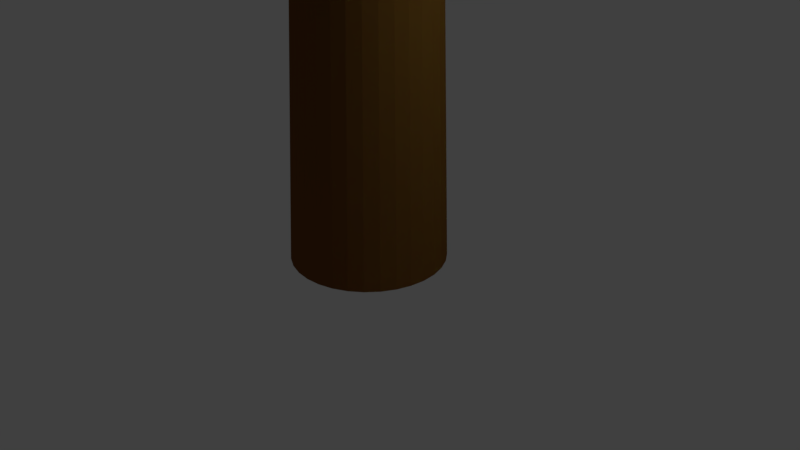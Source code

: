 # Source: tree_01.blend  (saved by Blender 2.79.0; exported with 4.5.12 LTS)
import bpy
from mathutils import Matrix  # noqa: F401  (used for matrix-valued properties, if any)

bpy.ops.wm.read_factory_settings(use_empty=True)
scene = bpy.context.scene
scene.name = 'Scene'

# ---- collections
col_collection_1 = bpy.data.collections.new('Collection 1'); scene.collection.children.link(col_collection_1)

# ---- materials (node trees are filled in below, after node groups)
mat_material_002 = bpy.data.materials.new('Material.002')
mat_material_002.alpha_threshold = 0.0
mat_material_002.use_transparent_shadow = False
mat_material_002.diffuse_color = (0.196, 0.07055, 0.01787, 1.0)
mat_material_002.roughness = 0.5
mat_material_001 = bpy.data.materials.new('Material.001')
mat_material_001.alpha_threshold = 0.0
mat_material_001.use_transparent_shadow = False
mat_material_001.diffuse_color = (0.1488, 0.8, 0.1098, 1.0)
mat_material_001.roughness = 0.5

# ---- material node trees

# ---- world
world_world = bpy.data.worlds.new('World'); scene.world = world_world
world_world.color = (0.05088, 0.05088, 0.05088)
world_world.use_sun_shadow = False
world_world.sun_shadow_jitter_overblur = 0.0
world_world.cycles.sampling_method = 'MANUAL'

# ---- cameras
cam_camera = bpy.data.cameras.new('Camera')
cam_camera.clip_end = 100.0
cam_camera.lens = 35.0
cam_camera.sensor_width = 32.0
cam_camera.sensor_height = 18.0
cam_camera.ortho_scale = 7.314
cam_camera.dof.focus_distance = 0.0
cam_camera.dof.aperture_fstop = 128.0

# ---- lights
light_lamp = bpy.data.lights.new('Lamp', 'POINT')
light_lamp.transmission_factor = 0.0
light_lamp.cutoff_distance = 30.0
light_lamp.energy = 100.0
light_lamp.shadow_buffer_clip_start = 1.001
light_lamp.shadow_soft_size = 0.1
light_lamp.shadow_maximum_resolution = 0.006
light_lamp.use_absolute_resolution = True

# ---- meshes
me_cylinder = bpy.data.meshes.new('Cylinder')
me_cylinder.from_pydata([(0.0, 1.0, -1.0), (0.02929, 0.5927, 13.22), (0.1951, 0.9808, -1.0), (0.1181, 0.584, 13.22), (0.3827, 0.9239, -1.0), (0.2036, 0.558, 13.22), (0.5556, 0.8315, -1.0), (0.2823, 0.516, 13.22), (0.7071, 0.7071, -1.0), (0.3514, 0.4593, 13.22), (0.8315, 0.5556, -1.0), (0.408, 0.3903, 13.22), (0.9239, 0.3827, -1.0), (0.4501, 0.3116, 13.22), (0.9808, 0.1951, -1.0), (0.476, 0.2261, 13.22), (1.0, 7.55e-08, -1.0), (0.4848, 0.1372, 13.22), (0.9808, -0.1951, -1.0), (0.476, 0.04839, 13.22), (0.9239, -0.3827, -1.0), (0.4501, -0.03705, 13.22), (0.8315, -0.5556, -1.0), (0.408, -0.1158, 13.22), (0.7071, -0.7071, -1.0), (0.3514, -0.1848, 13.22), (0.5556, -0.8315, -1.0), (0.2823, -0.2415, 13.22), (0.3827, -0.9239, -1.0), (0.2036, -0.2835, 13.22), (0.1951, -0.9808, -1.0), (0.1181, -0.3095, 13.22), (-3.258e-07, -1.0, -1.0), (0.02929, -0.3182, 13.22), (-0.1951, -0.9808, -1.0), (-0.05957, -0.3095, 13.22), (-0.3827, -0.9239, -1.0), (-0.145, -0.2835, 13.22), (-0.5556, -0.8315, -1.0), (-0.2238, -0.2415, 13.22), (-0.7071, -0.7071, -1.0), (-0.2928, -0.1848, 13.22), (-0.8315, -0.5556, -1.0), (-0.3494, -0.1158, 13.22), (-0.9239, -0.3827, -1.0), (-0.3915, -0.03705, 13.22), (-0.9808, -0.1951, -1.0), (-0.4174, 0.04839, 13.22), (-1.0, 9.656e-07, -1.0), (-0.4262, 0.1372, 13.22), (-0.9808, 0.1951, -1.0), (-0.4174, 0.2261, 13.22), (-0.9239, 0.3827, -1.0), (-0.3915, 0.3116, 13.22), (-0.8315, 0.5556, -1.0), (-0.3494, 0.3903, 13.22), (-0.7071, 0.7071, -1.0), (-0.2928, 0.4593, 13.22), (-0.5556, 0.8315, -1.0), (-0.2238, 0.516, 13.22), (-0.3827, 0.9239, -1.0), (-0.145, 0.558, 13.22), (-0.1951, 0.9808, -1.0), (-0.05957, 0.584, 13.22)], [], [(0, 1, 3, 2), (2, 3, 5, 4), (4, 5, 7, 6), (6, 7, 9, 8), (8, 9, 11, 10), (10, 11, 13, 12), (12, 13, 15, 14), (14, 15, 17, 16), (16, 17, 19, 18), (18, 19, 21, 20), (20, 21, 23, 22), (22, 23, 25, 24), (24, 25, 27, 26), (26, 27, 29, 28), (28, 29, 31, 30), (30, 31, 33, 32), (32, 33, 35, 34), (34, 35, 37, 36), (36, 37, 39, 38), (38, 39, 41, 40), (40, 41, 43, 42), (42, 43, 45, 44), (44, 45, 47, 46), (46, 47, 49, 48), (48, 49, 51, 50), (50, 51, 53, 52), (52, 53, 55, 54), (54, 55, 57, 56), (56, 57, 59, 58), (58, 59, 61, 60), (3, 1, 63, 61, 59, 57, 55, 53, 51, 49, 47, 45, 43, 41, 39, 37, 35, 33, 31, 29, 27, 25, 23, 21, 19, 17, 15, 13, 11, 9, 7, 5), (60, 61, 63, 62), (62, 63, 1, 0), (0, 2, 4, 6, 8, 10, 12, 14, 16, 18, 20, 22, 24, 26, 28, 30, 32, 34, 36, 38, 40, 42, 44, 46, 48, 50, 52, 54, 56, 58, 60, 62)])
me_cylinder.materials.append(mat_material_002)
me_cylinder.use_remesh_preserve_volume = False
me_cylinder.use_remesh_preserve_attributes = False
me_cylinder.use_mirror_vertex_groups = False
me_cylinder.update()
me_cylinder_001 = bpy.data.meshes.new('Cylinder.001')
me_cylinder_001.from_pydata([(-0.06639, 1.169, 13.21), (-0.4374, 0.2508, 15.12), (0.1254, 1.154, 13.25), (-0.3939, 0.2472, 15.12), (0.311, 1.1, 13.28), (-0.3518, 0.2351, 15.13), (0.4833, 1.011, 13.31), (-0.3127, 0.2149, 15.14), (0.4689, 0.8034, 13.12), (-0.2781, 0.1874, 15.14), (0.5932, 0.6518, 13.12), (-0.2493, 0.1536, 15.15), (0.8587, 0.5706, 13.36), (-0.2275, 0.1149, 15.15), (0.9206, 0.3846, 13.35), (-0.2135, 0.07266, 15.15), (0.9457, 0.1904, 13.34), (-0.2077, 0.0286, 15.14), (0.9332, -0.004432, 13.33), (-0.2106, -0.01563, 15.14), (0.8836, -0.1925, 13.3), (-0.2218, -0.05831, 15.14), (0.7987, -0.3666, 13.27), (-0.2411, -0.09781, 15.13), (0.6817, -0.5199, 13.24), (-0.2677, -0.1326, 15.12), (0.5373, -0.6467, 13.2), (-0.3004, -0.1614, 15.11), (0.371, -0.7419, 13.16), (-0.3382, -0.183, 15.1), (0.189, -0.8021, 13.12), (-0.3795, -0.1966, 15.09), (-0.001467, -0.8248, 13.08), (-0.4227, -0.2018, 15.08), (-0.1932, -0.8091, 13.04), (-0.4662, -0.1982, 15.08), (-0.3788, -0.7558, 13.0), (-0.5083, -0.1861, 15.07), (-0.5512, -0.6668, 12.98), (-0.5475, -0.1659, 15.06), (-0.7037, -0.5455, 12.95), (-0.5821, -0.1384, 15.06), (-0.8304, -0.3967, 12.94), (-0.6108, -0.1046, 15.05), (-0.9266, -0.2259, 12.93), (-0.6326, -0.0659, 15.05), (-0.9884, -0.03992, 12.94), (-0.6467, -0.02368, 15.05), (-1.014, 0.1543, 12.94), (-0.6524, 0.02039, 15.05), (-1.001, 0.3491, 12.96), (-0.6496, 0.06461, 15.06), (-0.9514, 0.5372, 12.99), (-0.6383, 0.1073, 15.06), (-0.8665, 0.7113, 13.02), (-0.619, 0.1468, 15.07), (-0.7496, 0.8646, 13.05), (-0.5925, 0.1816, 15.08), (-0.6052, 0.9914, 13.09), (-0.5597, 0.2104, 15.09), (-0.4388, 1.087, 13.13), (-0.522, 0.232, 15.1), (-0.2569, 1.147, 13.17), (-0.4807, 0.2456, 15.11), (-0.2781, 0.1874, 15.14), (0.7626, 0.7413, 13.35), (0.6358, 0.8902, 13.33), (-0.2493, 0.1536, 15.15), (-0.22, 2.956, 11.09), (0.342, 2.896, 11.16), (0.8823, 2.727, 11.23), (1.38, 2.455, 11.28), (2.44, 1.145, 11.35), (2.604, 0.5995, 11.35), (2.659, 0.03286, 11.33), (2.603, -0.5329, 11.29), (2.439, -1.076, 11.24), (2.172, -1.576, 11.18), (1.814, -2.013, 11.12), (1.377, -2.371, 11.04), (0.8785, -2.636, 10.96), (0.338, -2.797, 10.88), (-0.224, -2.849, 10.81), (-0.786, -2.789, 10.73), (-1.326, -2.62, 10.67), (-1.824, -2.348, 10.62), (-2.26, -1.984, 10.58), (-2.618, -1.542, 10.55), (-2.884, -1.038, 10.54), (-3.048, -0.4923, 10.55), (-3.103, 0.0743, 10.57), (-3.047, 0.6401, 10.6), (-2.883, 1.183, 10.65), (-2.616, 1.683, 10.71), (-2.258, 2.12, 10.78), (-1.821, 2.478, 10.86), (-1.323, 2.743, 10.93), (-0.782, 2.904, 11.01), (2.174, 1.649, 11.34), (1.816, 2.091, 11.32), (-0.1789, 1.744, 10.29), (0.1505, 1.712, 10.29), (0.4673, 1.616, 10.29), (0.7593, 1.459, 10.29), (1.381, 0.7016, 10.29), (1.477, 0.3848, 10.29), (1.51, 0.0553, 10.29), (1.477, -0.2742, 10.29), (1.381, -0.591, 10.29), (1.225, -0.8829, 10.29), (1.015, -1.139, 10.29), (0.7593, -1.349, 10.29), (0.4673, -1.505, 10.29), (0.1505, -1.601, 10.29), (-0.1789, -1.633, 10.29), (-0.5084, -1.601, 10.29), (-0.8252, -1.505, 10.29), (-1.117, -1.349, 10.29), (-1.373, -1.139, 10.29), (-1.583, -0.8829, 10.29), (-1.739, -0.591, 10.29), (-1.835, -0.2742, 10.29), (-1.868, 0.0553, 10.29), (-1.835, 0.3848, 10.29), (-1.739, 0.7016, 10.29), (-1.583, 0.9935, 10.29), (-1.373, 1.249, 10.29), (-1.117, 1.459, 10.29), (-0.8252, 1.616, 10.29), (-0.5084, 1.712, 10.29), (1.225, 0.9935, 10.29), (1.015, 1.249, 10.29), (-0.1319, 3.783, 9.11), (0.597, 3.711, 9.11), (1.298, 3.498, 9.11), (1.944, 3.153, 9.11), (3.32, 1.476, 9.11), (3.532, 0.7755, 9.11), (3.604, 0.04659, 9.11), (3.532, -0.6823, 9.11), (3.32, -1.383, 9.11), (2.975, -2.029, 9.11), (2.51, -2.595, 9.11), (1.944, -3.06, 9.11), (1.298, -3.405, 9.11), (0.597, -3.618, 9.11), (-0.1319, -3.69, 9.11), (-0.8608, -3.618, 9.11), (-1.562, -3.405, 9.11), (-2.208, -3.06, 9.11), (-2.774, -2.595, 9.11), (-3.238, -2.029, 9.11), (-3.584, -1.383, 9.11), (-3.796, -0.6823, 9.11), (-3.868, 0.0466, 9.11), (-3.796, 0.7755, 9.11), (-3.584, 1.476, 9.11), (-3.238, 2.122, 9.11), (-2.774, 2.688, 9.11), (-2.208, 3.153, 9.11), (-1.562, 3.498, 9.11), (-0.8608, 3.711, 9.11), (2.975, 2.122, 9.11), (2.51, 2.688, 9.11), (-0.00696, 2.253, 7.721), (0.4203, 2.211, 7.721), (0.8312, 2.087, 7.721), (1.21, 1.884, 7.721), (2.017, 0.9011, 7.721), (2.141, 0.4903, 7.721), (2.183, 0.06297, 7.721), (2.141, -0.3643, 7.721), (2.017, -0.7752, 7.721), (1.814, -1.154, 7.721), (1.542, -1.486, 7.721), (1.21, -1.758, 7.721), (0.8312, -1.961, 7.721), (0.4203, -2.085, 7.721), (-0.006961, -2.127, 7.721), (-0.4343, -2.085, 7.721), (-0.8451, -1.961, 7.721), (-1.224, -1.758, 7.721), (-1.556, -1.486, 7.721), (-1.828, -1.154, 7.721), (-2.03, -0.7752, 7.721), (-2.155, -0.3643, 7.721), (-2.197, 0.06297, 7.721), (-2.155, 0.4903, 7.721), (-2.03, 0.9011, 7.721), (-1.828, 1.28, 7.721), (-1.556, 1.612, 7.721), (-1.224, 1.884, 7.721), (-0.8451, 2.087, 7.721), (-0.4343, 2.211, 7.721), (1.814, 1.28, 7.721), (1.542, 1.612, 7.721), (0.03326, 5.33, 5.559), (1.062, 5.217, 5.446), (2.05, 4.904, 5.348), (2.96, 4.404, 5.269), (4.892, 2.002, 5.172), (5.187, 1.004, 5.19), (5.283, -0.03238, 5.234), (5.177, -1.066, 5.301), (4.872, -2.058, 5.388), (4.38, -2.969, 5.493), (3.72, -3.766, 5.612), (2.917, -4.417, 5.739), (2.002, -4.897, 5.871), (1.011, -5.187, 6.001), (-0.01908, -5.278, 6.125), (-1.048, -5.165, 6.238), (-2.036, -4.852, 6.336), (-2.946, -4.352, 6.415), (-3.742, -3.683, 6.472), (-4.395, -2.872, 6.505), (-4.878, -1.95, 6.512), (-5.173, -0.9513, 6.494), (-5.269, 0.08457, 6.45), (-5.163, 1.118, 6.384), (-4.858, 2.11, 6.296), (-4.366, 3.021, 6.191), (-3.705, 3.818, 6.072), (-2.903, 4.469, 5.945), (-1.988, 4.949, 5.813), (-0.9966, 5.24, 5.683), (4.409, 2.924, 5.179), (3.757, 3.735, 5.212), (0.0156, 0.6075, 5.148), (0.1299, 0.5962, 5.148), (0.2399, 0.5629, 5.148), (0.3412, 0.5087, 5.148), (0.5571, 0.2457, 5.148), (0.5904, 0.1357, 5.148), (0.6017, 0.0214, 5.148), (0.5904, -0.09295, 5.148), (0.5571, -0.2029, 5.148), (0.5029, -0.3042, 5.148), (0.43, -0.393, 5.148), (0.3412, -0.4659, 5.148), (0.2399, -0.5201, 5.148), (0.1299, -0.5534, 5.148), (0.0156, -0.5647, 5.148), (-0.09874, -0.5534, 5.148), (-0.2087, -0.5201, 5.148), (-0.31, -0.4659, 5.148), (-0.3988, -0.393, 5.148), (-0.4717, -0.3042, 5.148), (-0.5259, -0.2029, 5.148), (-0.5592, -0.09295, 5.148), (-0.5705, 0.0214, 5.148), (-0.5592, 0.1357, 5.148), (-0.5259, 0.2457, 5.148), (-0.4717, 0.347, 5.148), (-0.3988, 0.4358, 5.148), (-0.31, 0.5087, 5.148), (-0.2087, 0.5629, 5.148), (-0.09874, 0.5962, 5.148), (0.5029, 0.347, 5.148), (0.43, 0.4358, 5.148)], [], [(0, 2, 3, 1), (2, 4, 5, 3), (4, 6, 7, 5), (6, 8, 64, 7), (66, 65, 11, 9), (10, 12, 13, 67), (12, 14, 15, 13), (14, 16, 17, 15), (16, 18, 19, 17), (18, 20, 21, 19), (20, 22, 23, 21), (22, 24, 25, 23), (24, 26, 27, 25), (26, 28, 29, 27), (28, 30, 31, 29), (30, 32, 33, 31), (32, 34, 35, 33), (34, 36, 37, 35), (36, 38, 39, 37), (38, 40, 41, 39), (40, 42, 43, 41), (42, 44, 45, 43), (44, 46, 47, 45), (46, 48, 49, 47), (48, 50, 51, 49), (50, 52, 53, 51), (52, 54, 55, 53), (54, 56, 57, 55), (56, 58, 59, 57), (58, 60, 61, 59), (3, 5, 7, 64, 67, 13, 15, 17, 19, 21, 23, 25, 27, 29, 31, 33, 35, 37, 39, 41, 43, 45, 47, 49, 51, 53, 55, 57, 59, 61, 63, 1), (60, 62, 63, 61), (62, 0, 1, 63), (9, 64, 8, 66), (66, 8, 10, 65), (11, 67, 64, 9), (65, 10, 67, 11), (14, 73, 74, 16), (32, 82, 83, 34), (50, 91, 92, 52), (24, 78, 79, 26), (42, 87, 88, 44), (60, 96, 97, 62), (16, 74, 75, 18), (34, 83, 84, 36), (52, 92, 93, 54), (65, 66, 99, 98), (26, 79, 80, 28), (44, 88, 89, 46), (0, 68, 69, 2), (62, 97, 68, 0), (18, 75, 76, 20), (36, 84, 85, 38), (54, 93, 94, 56), (28, 80, 81, 30), (46, 89, 90, 48), (2, 69, 70, 4), (20, 76, 77, 22), (38, 85, 86, 40), (56, 94, 95, 58), (12, 72, 73, 14), (30, 81, 82, 32), (48, 90, 91, 50), (4, 70, 71, 6), (22, 77, 78, 24), (40, 86, 87, 42), (58, 95, 96, 60), (93, 125, 126, 94), (80, 112, 113, 81), (94, 126, 127, 95), (81, 113, 114, 82), (68, 100, 101, 69), (95, 127, 128, 96), (82, 114, 115, 83), (69, 101, 102, 70), (96, 128, 129, 97), (83, 115, 116, 84), (70, 102, 103, 71), (97, 129, 100, 68), (84, 116, 117, 85), (98, 99, 131, 130), (85, 117, 118, 86), (72, 104, 105, 73), (86, 118, 119, 87), (73, 105, 106, 74), (87, 119, 120, 88), (74, 106, 107, 75), (88, 120, 121, 89), (75, 107, 108, 76), (89, 121, 122, 90), (76, 108, 109, 77), (90, 122, 123, 91), (77, 109, 110, 78), (91, 123, 124, 92), (78, 110, 111, 79), (92, 124, 125, 93), (79, 111, 112, 80), (130, 131, 163, 162), (117, 149, 150, 118), (104, 136, 137, 105), (118, 150, 151, 119), (105, 137, 138, 106), (119, 151, 152, 120), (106, 138, 139, 107), (120, 152, 153, 121), (107, 139, 140, 108), (121, 153, 154, 122), (108, 140, 141, 109), (122, 154, 155, 123), (109, 141, 142, 110), (123, 155, 156, 124), (110, 142, 143, 111), (124, 156, 157, 125), (111, 143, 144, 112), (125, 157, 158, 126), (112, 144, 145, 113), (126, 158, 159, 127), (113, 145, 146, 114), (100, 132, 133, 101), (127, 159, 160, 128), (114, 146, 147, 115), (101, 133, 134, 102), (128, 160, 161, 129), (115, 147, 148, 116), (102, 134, 135, 103), (129, 161, 132, 100), (116, 148, 149, 117), (140, 172, 173, 141), (154, 186, 187, 155), (141, 173, 174, 142), (155, 187, 188, 156), (142, 174, 175, 143), (156, 188, 189, 157), (143, 175, 176, 144), (157, 189, 190, 158), (144, 176, 177, 145), (158, 190, 191, 159), (145, 177, 178, 146), (132, 164, 165, 133), (159, 191, 192, 160), (146, 178, 179, 147), (133, 165, 166, 134), (160, 192, 193, 161), (147, 179, 180, 148), (134, 166, 167, 135), (161, 193, 164, 132), (148, 180, 181, 149), (162, 163, 195, 194), (149, 181, 182, 150), (136, 168, 169, 137), (150, 182, 183, 151), (137, 169, 170, 138), (151, 183, 184, 152), (138, 170, 171, 139), (152, 184, 185, 153), (139, 171, 172, 140), (153, 185, 186, 154), (177, 209, 210, 178), (164, 196, 197, 165), (191, 223, 224, 192), (178, 210, 211, 179), (165, 197, 198, 166), (192, 224, 225, 193), (179, 211, 212, 180), (166, 198, 199, 167), (193, 225, 196, 164), (180, 212, 213, 181), (194, 195, 227, 226), (181, 213, 214, 182), (168, 200, 201, 169), (182, 214, 215, 183), (169, 201, 202, 170), (183, 215, 216, 184), (170, 202, 203, 171), (184, 216, 217, 185), (171, 203, 204, 172), (185, 217, 218, 186), (172, 204, 205, 173), (186, 218, 219, 187), (173, 205, 206, 174), (187, 219, 220, 188), (174, 206, 207, 175), (188, 220, 221, 189), (175, 207, 208, 176), (189, 221, 222, 190), (176, 208, 209, 177), (190, 222, 223, 191), (99, 66, 6, 71), (65, 98, 72, 12), (130, 162, 136, 104), (98, 130, 104, 72), (103, 131, 99, 71), (163, 131, 103, 135), (167, 195, 163, 135), (199, 227, 195, 167), (194, 226, 200, 168), (162, 194, 168, 136), (214, 246, 247, 215), (200, 226, 258, 232), (201, 233, 234, 202), (215, 247, 248, 216), (202, 234, 235, 203), (216, 248, 249, 217), (203, 235, 236, 204), (217, 249, 250, 218), (204, 236, 237, 205), (218, 250, 251, 219), (205, 237, 238, 206), (219, 251, 252, 220), (206, 238, 239, 207), (220, 252, 253, 221), (207, 239, 240, 208), (221, 253, 254, 222), (208, 240, 241, 209), (222, 254, 255, 223), (209, 241, 242, 210), (196, 228, 229, 197), (223, 255, 256, 224), (210, 242, 243, 211), (197, 229, 230, 198), (224, 256, 257, 225), (211, 243, 244, 212), (198, 230, 231, 199), (225, 257, 228, 196), (212, 244, 245, 213), (226, 227, 259, 258), (213, 245, 246, 214), (199, 231, 259, 227), (200, 232, 233, 201), (12, 13, 67, 65), (64, 7, 6, 66)])
me_cylinder_001.materials.append(mat_material_001)
me_cylinder_001.use_remesh_preserve_volume = False
me_cylinder_001.use_remesh_preserve_attributes = False
me_cylinder_001.use_mirror_vertex_groups = False
me_cylinder_001.update()

# ---- objects
ob_cylinder = bpy.data.objects.new('Cylinder', me_cylinder)
ob_cylinder_001 = bpy.data.objects.new('Cylinder.001', me_cylinder_001)
ob_lamp = bpy.data.objects.new('Lamp', light_lamp)
ob_camera = bpy.data.objects.new('Camera', cam_camera)

# ---- transforms, parenting, visibility, modifiers, constraints
ob_cylinder.location = (0.0, 0.0, 1.021)
ob_cylinder.lineart.crease_threshold = 0.0
ob_cylinder_001.parent = ob_cylinder
ob_cylinder_001.matrix_parent_inverse = Matrix(((1.0, 0.0, 0.0, -0.0), (0.0, 1.0, 0.0, -0.0), (0.0, 0.0, 1.0, -1.021), (0.0, 0.0, 0.0, 1.0)))
ob_cylinder_001.location = (-0.04086, -2.298e-08, 1.103)
ob_cylinder_001.lineart.crease_threshold = 0.0
ob_lamp.location = (4.076, 1.005, 5.904)
ob_lamp.rotation_euler = (0.6503, 0.05522, 1.866)
ob_lamp.lock_rotations_4d = False
ob_lamp.empty_display_type = 'ARROWS'
ob_lamp.color = (0.0, 0.0, 0.0, 0.0)
ob_lamp.lineart.crease_threshold = 0.0
ob_camera.location = (7.481, -6.508, 5.344)
ob_camera.rotation_euler = (1.109, 0.0, 0.8149)
ob_camera.lock_rotations_4d = False
ob_camera.empty_display_type = 'ARROWS'
ob_camera.color = (0.0, 0.0, 0.0, 0.0)
ob_camera.display_type = 'WIRE'
ob_camera.lineart.crease_threshold = 0.0

# ---- collection membership
col_collection_1.objects.link(ob_cylinder)
col_collection_1.objects.link(ob_cylinder_001)
col_collection_1.objects.link(ob_lamp)
col_collection_1.objects.link(ob_camera)

# ---- scene / render settings (as saved in the file)
scene.camera = ob_camera
scene.frame_start = 1; scene.frame_end = 250; scene.frame_set(1)
scene.render.engine = 'BLENDER_EEVEE_NEXT'
scene.render.resolution_percentage = 50
scene.render.dither_intensity = 0.0
scene.cycles.use_denoising = False
scene.cycles.samples = 128
scene.cycles.sampling_pattern = 'TABULATED_SOBOL'
scene.cycles.use_adaptive_sampling = False
scene.cycles.use_light_tree = False
scene.cycles.blur_glossy = 0.0
scene.cycles.sample_clamp_indirect = 0.0
scene.view_settings.view_transform = 'Standard'
bpy.context.view_layer.update()
